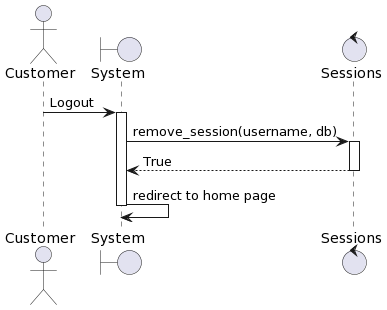

The diagram above was rendered by PlantUML. Its source (embedded in the PNG):
@startuml
actor Customer
boundary "System" as system
control "Sessions" as sessions
Customer -> system: Logout
activate system
system -> sessions: remove_session(username, db)
activate sessions
sessions --> system: True
deactivate sessions
system -> system: redirect to home page
deactivate system
@enduml